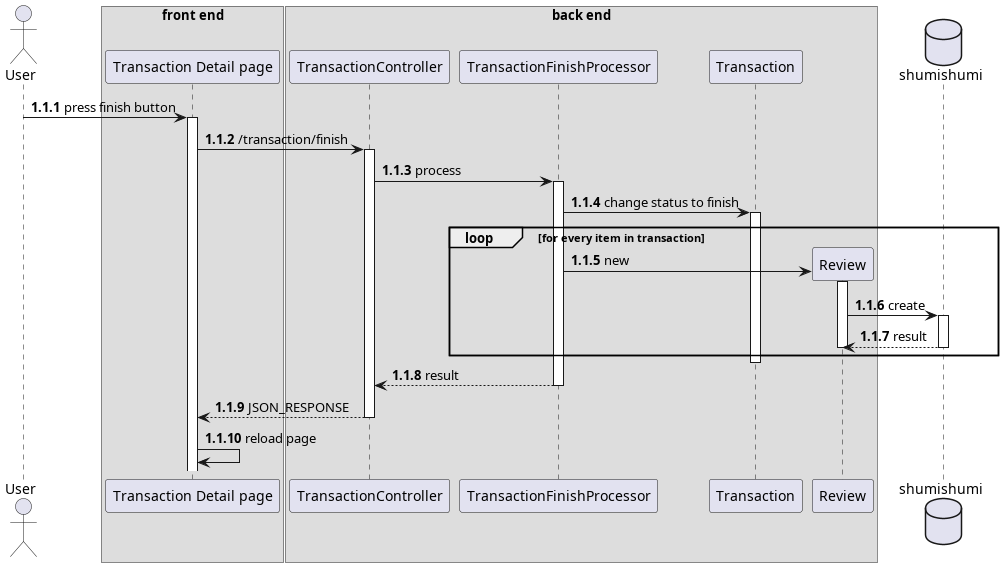

The diagram above was rendered by PlantUML. Its source (embedded in the PNG):
@startuml template
autonumber 1.1.1

actor User as u

box "front end"
participant "Transaction Detail page" as detail
end box

box "back end"
participant "TransactionController" as tc

participant "TransactionFinishProcessor" as finishproc

Participant "Transaction" as trx
participant "Review" as rm
end box

database shumishumi as db

u -> detail++ : press finish button
detail -> tc++ : /transaction/finish

tc -> finishproc++ : process
finishproc -> trx++ : change status to finish

loop for every item in transaction
    create rm
    finishproc -> rm++ : new
    rm -> db++ : create
    return result
    deactivate rm
end

deactivate trx

return result
return JSON_RESPONSE
detail -> detail : reload page

@enduml